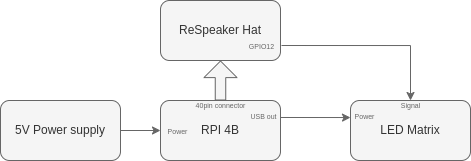

The diagram above was exported from draw.io. Its source (the exported page's mxGraphModel, read from the mxfile embedded in the PNG):
<mxGraphModel dx="584" dy="446" grid="1" gridSize="10" guides="1" tooltips="1" connect="1" arrows="1" fold="1" page="1" pageScale="1" pageWidth="850" pageHeight="1100" math="0" shadow="0">
  <root>
    <mxCell id="0" />
    <mxCell id="1" parent="0" />
    <mxCell id="9" style="edgeStyle=orthogonalEdgeStyle;html=1;entryX=0.5;entryY=0;entryDx=0;entryDy=0;fontSize=7;fontColor=#666666;fillColor=#f5f5f5;rounded=0;strokeColor=#666666;" parent="1" target="8" edge="1">
      <mxGeometry relative="1" as="geometry">
        <mxPoint x="441" y="215" as="sourcePoint" />
      </mxGeometry>
    </mxCell>
    <mxCell id="2" value="ReSpeaker Hat" style="rounded=1;whiteSpace=wrap;html=1;fillColor=#f5f5f5;strokeColor=#666666;fontColor=#333333;" parent="1" vertex="1">
      <mxGeometry x="320" y="170" width="120" height="60" as="geometry" />
    </mxCell>
    <mxCell id="3" value="RPI 4B" style="rounded=1;whiteSpace=wrap;html=1;fillColor=#f5f5f5;strokeColor=#666666;fontColor=#333333;" parent="1" vertex="1">
      <mxGeometry x="320" y="270" width="120" height="60" as="geometry" />
    </mxCell>
    <mxCell id="5" value="" style="shape=flexArrow;endArrow=classic;html=1;exitX=0.5;exitY=0;exitDx=0;exitDy=0;entryX=0.5;entryY=1;entryDx=0;entryDy=0;endWidth=21.67800453514739;endSize=5.204761904761904;width=10.476190476190476;fillColor=#f5f5f5;strokeColor=#666666;" parent="1" source="3" target="2" edge="1">
      <mxGeometry width="50" height="50" relative="1" as="geometry">
        <mxPoint x="425" y="260" as="sourcePoint" />
        <mxPoint x="475" y="210" as="targetPoint" />
      </mxGeometry>
    </mxCell>
    <mxCell id="6" value="&lt;font color=&quot;#666666&quot; style=&quot;font-size: 7px;&quot;&gt;40pin connector&lt;/font&gt;" style="text;html=1;align=center;verticalAlign=middle;resizable=0;points=[];autosize=1;fillColor=none;" parent="1" vertex="1">
      <mxGeometry x="345" y="259" width="70" height="30" as="geometry" />
    </mxCell>
    <mxCell id="15" style="edgeStyle=orthogonalEdgeStyle;rounded=0;html=1;fontSize=7;fontColor=#666666;fillColor=#f5f5f5;strokeColor=#666666;" parent="1" edge="1">
      <mxGeometry relative="1" as="geometry">
        <mxPoint x="440" y="286.99" as="sourcePoint" />
        <mxPoint x="510" y="287" as="targetPoint" />
        <Array as="points">
          <mxPoint x="508" y="287" />
          <mxPoint x="508" y="287" />
        </Array>
      </mxGeometry>
    </mxCell>
    <mxCell id="7" value="&lt;font color=&quot;#666666&quot; style=&quot;font-size: 7px;&quot;&gt;USB out&lt;/font&gt;" style="text;html=1;align=center;verticalAlign=middle;resizable=0;points=[];autosize=1;fillColor=none;spacing=0;" parent="1" vertex="1">
      <mxGeometry x="398" y="275" width="50" height="20" as="geometry" />
    </mxCell>
    <mxCell id="8" value="LED Matrix" style="rounded=1;whiteSpace=wrap;html=1;fillColor=#f5f5f5;strokeColor=#666666;fontColor=#333333;" parent="1" vertex="1">
      <mxGeometry x="510" y="270" width="120" height="60" as="geometry" />
    </mxCell>
    <mxCell id="10" value="&lt;font color=&quot;#666666&quot; style=&quot;font-size: 7px;&quot;&gt;GPIO12&lt;/font&gt;" style="text;html=1;align=center;verticalAlign=middle;resizable=0;points=[];autosize=1;fillColor=none;" parent="1" vertex="1">
      <mxGeometry x="396" y="200" width="50" height="30" as="geometry" />
    </mxCell>
    <mxCell id="11" value="&lt;font color=&quot;#666666&quot; style=&quot;font-size: 7px;&quot;&gt;Signal&lt;/font&gt;" style="text;html=1;align=center;verticalAlign=middle;resizable=0;points=[];autosize=1;fillColor=none;" parent="1" vertex="1">
      <mxGeometry x="550" y="259" width="40" height="30" as="geometry" />
    </mxCell>
    <mxCell id="12" value="&lt;font color=&quot;#666666&quot; style=&quot;font-size: 7px;&quot;&gt;Power&lt;/font&gt;" style="text;html=1;align=center;verticalAlign=middle;resizable=0;points=[];autosize=1;fillColor=none;" parent="1" vertex="1">
      <mxGeometry x="504" y="270" width="40" height="30" as="geometry" />
    </mxCell>
    <mxCell id="17" style="edgeStyle=orthogonalEdgeStyle;rounded=0;html=1;entryX=0;entryY=0.5;entryDx=0;entryDy=0;fontSize=7;fontColor=#666666;fillColor=#f5f5f5;strokeColor=#666666;" parent="1" source="16" target="3" edge="1">
      <mxGeometry relative="1" as="geometry" />
    </mxCell>
    <mxCell id="16" value="5V Power supply" style="rounded=1;whiteSpace=wrap;html=1;fillColor=#f5f5f5;strokeColor=#666666;fontColor=#333333;" parent="1" vertex="1">
      <mxGeometry x="160" y="270" width="120" height="60" as="geometry" />
    </mxCell>
    <mxCell id="18" value="&lt;font color=&quot;#666666&quot; style=&quot;font-size: 7px;&quot;&gt;Power&lt;/font&gt;" style="text;html=1;align=center;verticalAlign=middle;resizable=0;points=[];autosize=1;fillColor=none;spacing=0;" parent="1" vertex="1">
      <mxGeometry x="317" y="290" width="40" height="20" as="geometry" />
    </mxCell>
  </root>
</mxGraphModel>